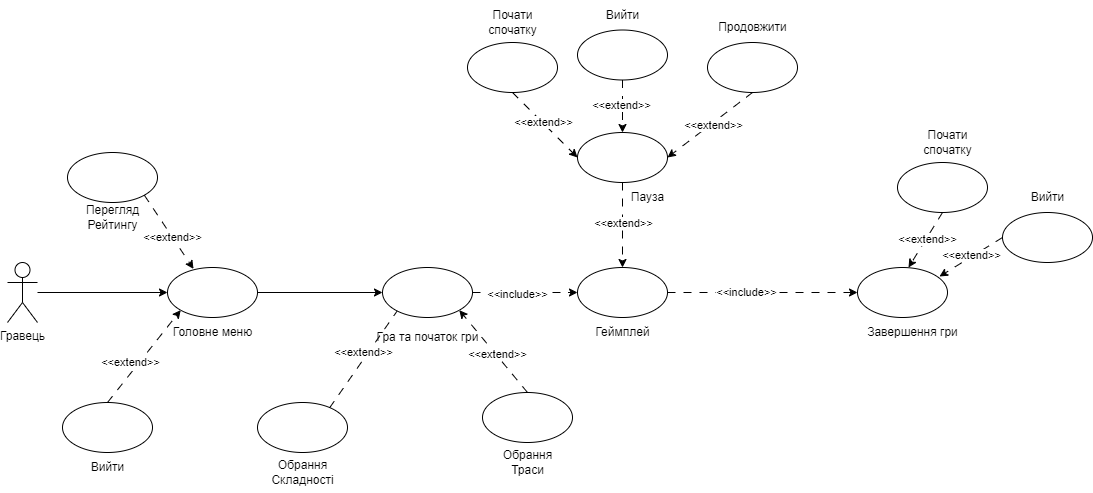

The diagram above was exported from draw.io. Its source (the exported page's mxGraphModel, read from the mxfile embedded in the PNG):
<mxGraphModel dx="1050" dy="669" grid="1" gridSize="10" guides="1" tooltips="1" connect="1" arrows="1" fold="1" page="1" pageScale="1" pageWidth="827" pageHeight="1169" math="0" shadow="0">
  <root>
    <mxCell id="0" />
    <mxCell id="1" parent="0" />
    <mxCell id="TFeNcxEKEOOnP86ap1cy-7" style="edgeStyle=orthogonalEdgeStyle;rounded=0;orthogonalLoop=1;jettySize=auto;html=1;entryX=0;entryY=0.5;entryDx=0;entryDy=0;" parent="1" source="TFeNcxEKEOOnP86ap1cy-1" target="TFeNcxEKEOOnP86ap1cy-6" edge="1">
      <mxGeometry relative="1" as="geometry" />
    </mxCell>
    <mxCell id="TFeNcxEKEOOnP86ap1cy-1" value="Гравець" style="shape=umlActor;verticalLabelPosition=bottom;verticalAlign=top;html=1;outlineConnect=0;" parent="1" vertex="1">
      <mxGeometry x="20" y="340" width="30" height="60" as="geometry" />
    </mxCell>
    <mxCell id="TFeNcxEKEOOnP86ap1cy-29" style="edgeStyle=orthogonalEdgeStyle;rounded=0;orthogonalLoop=1;jettySize=auto;html=1;entryX=0;entryY=0.5;entryDx=0;entryDy=0;" parent="1" source="TFeNcxEKEOOnP86ap1cy-6" target="TFeNcxEKEOOnP86ap1cy-27" edge="1">
      <mxGeometry relative="1" as="geometry" />
    </mxCell>
    <mxCell id="TFeNcxEKEOOnP86ap1cy-6" value="" style="ellipse;whiteSpace=wrap;html=1;" parent="1" vertex="1">
      <mxGeometry x="180" y="345" width="90" height="50" as="geometry" />
    </mxCell>
    <mxCell id="TFeNcxEKEOOnP86ap1cy-9" value="Головне меню" style="text;html=1;align=center;verticalAlign=middle;resizable=0;points=[];autosize=1;strokeColor=none;fillColor=none;" parent="1" vertex="1">
      <mxGeometry x="175" y="395" width="100" height="30" as="geometry" />
    </mxCell>
    <mxCell id="TFeNcxEKEOOnP86ap1cy-10" value="" style="ellipse;whiteSpace=wrap;html=1;" parent="1" vertex="1">
      <mxGeometry x="80" y="230" width="90" height="50" as="geometry" />
    </mxCell>
    <mxCell id="TFeNcxEKEOOnP86ap1cy-11" value="Перегляд&lt;br&gt;Рейтингу" style="text;html=1;align=center;verticalAlign=middle;resizable=0;points=[];autosize=1;strokeColor=none;fillColor=none;" parent="1" vertex="1">
      <mxGeometry x="85" y="275" width="80" height="40" as="geometry" />
    </mxCell>
    <mxCell id="TFeNcxEKEOOnP86ap1cy-12" value="" style="ellipse;whiteSpace=wrap;html=1;" parent="1" vertex="1">
      <mxGeometry x="270" y="480" width="90" height="50" as="geometry" />
    </mxCell>
    <mxCell id="TFeNcxEKEOOnP86ap1cy-13" value="Обрання&lt;br&gt;Складності" style="text;html=1;align=center;verticalAlign=middle;resizable=0;points=[];autosize=1;strokeColor=none;fillColor=none;" parent="1" vertex="1">
      <mxGeometry x="270" y="530" width="90" height="40" as="geometry" />
    </mxCell>
    <mxCell id="TFeNcxEKEOOnP86ap1cy-14" value="" style="ellipse;whiteSpace=wrap;html=1;" parent="1" vertex="1">
      <mxGeometry x="75" y="480" width="90" height="50" as="geometry" />
    </mxCell>
    <mxCell id="TFeNcxEKEOOnP86ap1cy-15" value="Вийти" style="text;html=1;align=center;verticalAlign=middle;resizable=0;points=[];autosize=1;strokeColor=none;fillColor=none;" parent="1" vertex="1">
      <mxGeometry x="90" y="530" width="60" height="30" as="geometry" />
    </mxCell>
    <mxCell id="TFeNcxEKEOOnP86ap1cy-16" value="" style="ellipse;whiteSpace=wrap;html=1;" parent="1" vertex="1">
      <mxGeometry x="495" y="470" width="90" height="50" as="geometry" />
    </mxCell>
    <mxCell id="TFeNcxEKEOOnP86ap1cy-17" value="Обрання&lt;br&gt;Траси" style="text;html=1;align=center;verticalAlign=middle;resizable=0;points=[];autosize=1;strokeColor=none;fillColor=none;" parent="1" vertex="1">
      <mxGeometry x="505" y="520" width="70" height="40" as="geometry" />
    </mxCell>
    <mxCell id="TFeNcxEKEOOnP86ap1cy-18" value="" style="endArrow=classic;html=1;rounded=0;exitX=0.5;exitY=0;exitDx=0;exitDy=0;dashed=1;dashPattern=8 8;entryX=1;entryY=1;entryDx=0;entryDy=0;" parent="1" source="TFeNcxEKEOOnP86ap1cy-16" target="TFeNcxEKEOOnP86ap1cy-27" edge="1">
      <mxGeometry width="50" height="50" relative="1" as="geometry">
        <mxPoint x="390" y="390" as="sourcePoint" />
        <mxPoint x="440" y="450" as="targetPoint" />
      </mxGeometry>
    </mxCell>
    <mxCell id="TFeNcxEKEOOnP86ap1cy-19" value="&amp;lt;&amp;lt;extend&amp;gt;&amp;gt;" style="edgeLabel;html=1;align=center;verticalAlign=middle;resizable=0;points=[];" parent="TFeNcxEKEOOnP86ap1cy-18" vertex="1" connectable="0">
      <mxGeometry x="-0.0356" y="2" relative="1" as="geometry">
        <mxPoint x="4" as="offset" />
      </mxGeometry>
    </mxCell>
    <mxCell id="TFeNcxEKEOOnP86ap1cy-20" value="" style="endArrow=classic;html=1;rounded=0;entryX=0;entryY=1;entryDx=0;entryDy=0;exitX=0.5;exitY=0;exitDx=0;exitDy=0;dashed=1;dashPattern=8 8;" parent="1" source="TFeNcxEKEOOnP86ap1cy-14" target="TFeNcxEKEOOnP86ap1cy-6" edge="1">
      <mxGeometry width="50" height="50" relative="1" as="geometry">
        <mxPoint x="70" y="450" as="sourcePoint" />
        <mxPoint x="120" y="400" as="targetPoint" />
      </mxGeometry>
    </mxCell>
    <mxCell id="TFeNcxEKEOOnP86ap1cy-21" value="&amp;lt;&amp;lt;extend&amp;gt;&amp;gt;" style="edgeLabel;html=1;align=center;verticalAlign=middle;resizable=0;points=[];" parent="TFeNcxEKEOOnP86ap1cy-20" vertex="1" connectable="0">
      <mxGeometry x="-0.3471" y="1" relative="1" as="geometry">
        <mxPoint y="-10" as="offset" />
      </mxGeometry>
    </mxCell>
    <mxCell id="TFeNcxEKEOOnP86ap1cy-22" value="" style="endArrow=classic;html=1;rounded=0;exitX=0.801;exitY=0.107;exitDx=0;exitDy=0;entryX=0.5;entryY=0;entryDx=0;entryDy=0;dashed=1;dashPattern=8 8;exitPerimeter=0;" parent="1" source="TFeNcxEKEOOnP86ap1cy-12" target="TFeNcxEKEOOnP86ap1cy-27" edge="1">
      <mxGeometry width="50" height="50" relative="1" as="geometry">
        <mxPoint x="390" y="390" as="sourcePoint" />
        <mxPoint x="440" y="340" as="targetPoint" />
      </mxGeometry>
    </mxCell>
    <mxCell id="TFeNcxEKEOOnP86ap1cy-23" value="&amp;lt;&amp;lt;extend&amp;gt;&amp;gt;" style="edgeLabel;html=1;align=center;verticalAlign=middle;resizable=0;points=[];" parent="TFeNcxEKEOOnP86ap1cy-22" vertex="1" connectable="0">
      <mxGeometry x="0.1592" y="-3" relative="1" as="geometry">
        <mxPoint x="-26" y="24" as="offset" />
      </mxGeometry>
    </mxCell>
    <mxCell id="TFeNcxEKEOOnP86ap1cy-24" value="" style="endArrow=classic;html=1;rounded=0;exitX=1;exitY=1;exitDx=0;exitDy=0;entryX=0.289;entryY=0.028;entryDx=0;entryDy=0;entryPerimeter=0;dashed=1;dashPattern=8 8;" parent="1" source="TFeNcxEKEOOnP86ap1cy-10" target="TFeNcxEKEOOnP86ap1cy-6" edge="1">
      <mxGeometry width="50" height="50" relative="1" as="geometry">
        <mxPoint x="390" y="390" as="sourcePoint" />
        <mxPoint x="440" y="340" as="targetPoint" />
      </mxGeometry>
    </mxCell>
    <mxCell id="TFeNcxEKEOOnP86ap1cy-26" value="&amp;lt;&amp;lt;extend&amp;gt;&amp;gt;" style="edgeLabel;html=1;align=center;verticalAlign=middle;resizable=0;points=[];" parent="TFeNcxEKEOOnP86ap1cy-24" vertex="1" connectable="0">
      <mxGeometry x="0.1136" relative="1" as="geometry">
        <mxPoint y="1" as="offset" />
      </mxGeometry>
    </mxCell>
    <mxCell id="TFeNcxEKEOOnP86ap1cy-39" style="edgeStyle=orthogonalEdgeStyle;rounded=0;orthogonalLoop=1;jettySize=auto;html=1;entryX=0;entryY=0.5;entryDx=0;entryDy=0;dashed=1;dashPattern=8 8;" parent="1" source="TFeNcxEKEOOnP86ap1cy-27" target="TFeNcxEKEOOnP86ap1cy-38" edge="1">
      <mxGeometry relative="1" as="geometry" />
    </mxCell>
    <mxCell id="TFeNcxEKEOOnP86ap1cy-41" value="&amp;lt;&amp;lt;include&amp;gt;&amp;gt;" style="edgeLabel;html=1;align=center;verticalAlign=middle;resizable=0;points=[];" parent="TFeNcxEKEOOnP86ap1cy-39" vertex="1" connectable="0">
      <mxGeometry x="-0.1657" y="-1" relative="1" as="geometry">
        <mxPoint as="offset" />
      </mxGeometry>
    </mxCell>
    <mxCell id="TFeNcxEKEOOnP86ap1cy-27" value="" style="ellipse;whiteSpace=wrap;html=1;" parent="1" vertex="1">
      <mxGeometry x="395" y="345" width="90" height="50" as="geometry" />
    </mxCell>
    <mxCell id="TFeNcxEKEOOnP86ap1cy-30" value="Гра та початок гри" style="text;html=1;align=center;verticalAlign=middle;resizable=0;points=[];autosize=1;strokeColor=none;fillColor=none;" parent="1" vertex="1">
      <mxGeometry x="375" y="400" width="130" height="30" as="geometry" />
    </mxCell>
    <mxCell id="TFeNcxEKEOOnP86ap1cy-34" value="" style="ellipse;whiteSpace=wrap;html=1;" parent="1" vertex="1">
      <mxGeometry x="590" y="210" width="90" height="50" as="geometry" />
    </mxCell>
    <mxCell id="TFeNcxEKEOOnP86ap1cy-35" value="Пауза" style="text;html=1;align=center;verticalAlign=middle;resizable=0;points=[];autosize=1;strokeColor=none;fillColor=none;" parent="1" vertex="1">
      <mxGeometry x="630" y="260" width="60" height="30" as="geometry" />
    </mxCell>
    <mxCell id="TFeNcxEKEOOnP86ap1cy-36" value="" style="endArrow=classic;html=1;rounded=0;exitX=0.5;exitY=1;exitDx=0;exitDy=0;entryX=0.5;entryY=0;entryDx=0;entryDy=0;dashed=1;dashPattern=8 8;" parent="1" source="TFeNcxEKEOOnP86ap1cy-34" target="TFeNcxEKEOOnP86ap1cy-38" edge="1">
      <mxGeometry width="50" height="50" relative="1" as="geometry">
        <mxPoint x="535" y="390" as="sourcePoint" />
        <mxPoint x="585" y="345" as="targetPoint" />
      </mxGeometry>
    </mxCell>
    <mxCell id="TFeNcxEKEOOnP86ap1cy-37" value="&amp;lt;&amp;lt;extend&amp;gt;&amp;gt;" style="edgeLabel;html=1;align=center;verticalAlign=middle;resizable=0;points=[];" parent="TFeNcxEKEOOnP86ap1cy-36" vertex="1" connectable="0">
      <mxGeometry x="0.1592" y="-3" relative="1" as="geometry">
        <mxPoint x="3" y="-9" as="offset" />
      </mxGeometry>
    </mxCell>
    <mxCell id="TFeNcxEKEOOnP86ap1cy-59" style="edgeStyle=orthogonalEdgeStyle;rounded=0;orthogonalLoop=1;jettySize=auto;html=1;entryX=0;entryY=0.5;entryDx=0;entryDy=0;dashed=1;dashPattern=8 8;" parent="1" source="TFeNcxEKEOOnP86ap1cy-38" target="TFeNcxEKEOOnP86ap1cy-57" edge="1">
      <mxGeometry relative="1" as="geometry" />
    </mxCell>
    <mxCell id="TFeNcxEKEOOnP86ap1cy-60" value="&amp;lt;&amp;lt;include&amp;gt;&amp;gt;" style="edgeLabel;html=1;align=center;verticalAlign=middle;resizable=0;points=[];" parent="TFeNcxEKEOOnP86ap1cy-59" vertex="1" connectable="0">
      <mxGeometry x="-0.1829" y="1" relative="1" as="geometry">
        <mxPoint as="offset" />
      </mxGeometry>
    </mxCell>
    <mxCell id="TFeNcxEKEOOnP86ap1cy-38" value="" style="ellipse;whiteSpace=wrap;html=1;" parent="1" vertex="1">
      <mxGeometry x="590" y="345" width="90" height="50" as="geometry" />
    </mxCell>
    <mxCell id="TFeNcxEKEOOnP86ap1cy-42" value="Геймплей" style="text;html=1;align=center;verticalAlign=middle;resizable=0;points=[];autosize=1;strokeColor=none;fillColor=none;" parent="1" vertex="1">
      <mxGeometry x="595" y="395" width="80" height="30" as="geometry" />
    </mxCell>
    <mxCell id="TFeNcxEKEOOnP86ap1cy-43" value="" style="ellipse;whiteSpace=wrap;html=1;" parent="1" vertex="1">
      <mxGeometry x="590" y="107.5" width="90" height="50" as="geometry" />
    </mxCell>
    <mxCell id="TFeNcxEKEOOnP86ap1cy-44" value="" style="ellipse;whiteSpace=wrap;html=1;" parent="1" vertex="1">
      <mxGeometry x="720" y="120" width="90" height="50" as="geometry" />
    </mxCell>
    <mxCell id="TFeNcxEKEOOnP86ap1cy-45" value="" style="endArrow=classic;html=1;rounded=0;entryX=0.5;entryY=0;entryDx=0;entryDy=0;exitX=0.5;exitY=1;exitDx=0;exitDy=0;dashed=1;dashPattern=8 8;" parent="1" source="TFeNcxEKEOOnP86ap1cy-43" target="TFeNcxEKEOOnP86ap1cy-34" edge="1">
      <mxGeometry width="50" height="50" relative="1" as="geometry">
        <mxPoint x="480" y="310" as="sourcePoint" />
        <mxPoint x="530" y="260" as="targetPoint" />
      </mxGeometry>
    </mxCell>
    <mxCell id="TFeNcxEKEOOnP86ap1cy-47" value="&amp;lt;&amp;lt;extend&amp;gt;&amp;gt;" style="edgeLabel;html=1;align=center;verticalAlign=middle;resizable=0;points=[];" parent="TFeNcxEKEOOnP86ap1cy-45" vertex="1" connectable="0">
      <mxGeometry x="-0.0379" y="-2" relative="1" as="geometry">
        <mxPoint as="offset" />
      </mxGeometry>
    </mxCell>
    <mxCell id="TFeNcxEKEOOnP86ap1cy-46" value="" style="endArrow=classic;html=1;rounded=0;entryX=1;entryY=0.5;entryDx=0;entryDy=0;exitX=0.5;exitY=1;exitDx=0;exitDy=0;dashed=1;dashPattern=8 8;" parent="1" source="TFeNcxEKEOOnP86ap1cy-44" target="TFeNcxEKEOOnP86ap1cy-34" edge="1">
      <mxGeometry width="50" height="50" relative="1" as="geometry">
        <mxPoint x="480" y="310" as="sourcePoint" />
        <mxPoint x="530" y="260" as="targetPoint" />
      </mxGeometry>
    </mxCell>
    <mxCell id="TFeNcxEKEOOnP86ap1cy-48" value="&amp;lt;&amp;lt;extend&amp;gt;&amp;gt;" style="edgeLabel;html=1;align=center;verticalAlign=middle;resizable=0;points=[];" parent="TFeNcxEKEOOnP86ap1cy-46" vertex="1" connectable="0">
      <mxGeometry x="-0.0407" y="2" relative="1" as="geometry">
        <mxPoint as="offset" />
      </mxGeometry>
    </mxCell>
    <mxCell id="TFeNcxEKEOOnP86ap1cy-49" value="Вийти" style="text;html=1;align=center;verticalAlign=middle;resizable=0;points=[];autosize=1;strokeColor=none;fillColor=none;" parent="1" vertex="1">
      <mxGeometry x="605" y="77.5" width="60" height="30" as="geometry" />
    </mxCell>
    <mxCell id="TFeNcxEKEOOnP86ap1cy-50" value="Продовжити" style="text;html=1;align=center;verticalAlign=middle;resizable=0;points=[];autosize=1;strokeColor=none;fillColor=none;" parent="1" vertex="1">
      <mxGeometry x="720" y="90" width="90" height="30" as="geometry" />
    </mxCell>
    <mxCell id="TFeNcxEKEOOnP86ap1cy-51" value="" style="ellipse;whiteSpace=wrap;html=1;" parent="1" vertex="1">
      <mxGeometry x="480" y="120" width="90" height="50" as="geometry" />
    </mxCell>
    <mxCell id="TFeNcxEKEOOnP86ap1cy-52" value="" style="endArrow=classic;html=1;rounded=0;entryX=0;entryY=0.5;entryDx=0;entryDy=0;exitX=0.5;exitY=1;exitDx=0;exitDy=0;dashed=1;dashPattern=8 8;" parent="1" source="TFeNcxEKEOOnP86ap1cy-51" target="TFeNcxEKEOOnP86ap1cy-34" edge="1">
      <mxGeometry width="50" height="50" relative="1" as="geometry">
        <mxPoint x="480" y="290" as="sourcePoint" />
        <mxPoint x="530" y="240" as="targetPoint" />
      </mxGeometry>
    </mxCell>
    <mxCell id="TFeNcxEKEOOnP86ap1cy-53" value="&amp;lt;&amp;lt;extend&amp;gt;&amp;gt;" style="edgeLabel;html=1;align=center;verticalAlign=middle;resizable=0;points=[];" parent="TFeNcxEKEOOnP86ap1cy-52" vertex="1" connectable="0">
      <mxGeometry x="-0.0597" y="1" relative="1" as="geometry">
        <mxPoint x="-1" as="offset" />
      </mxGeometry>
    </mxCell>
    <mxCell id="TFeNcxEKEOOnP86ap1cy-54" value="Почати&lt;br&gt;спочатку" style="text;html=1;align=center;verticalAlign=middle;resizable=0;points=[];autosize=1;strokeColor=none;fillColor=none;" parent="1" vertex="1">
      <mxGeometry x="490" y="80" width="70" height="40" as="geometry" />
    </mxCell>
    <mxCell id="TFeNcxEKEOOnP86ap1cy-57" value="" style="ellipse;whiteSpace=wrap;html=1;" parent="1" vertex="1">
      <mxGeometry x="870" y="345" width="90" height="50" as="geometry" />
    </mxCell>
    <mxCell id="TFeNcxEKEOOnP86ap1cy-58" value="Завершення гри" style="text;html=1;align=center;verticalAlign=middle;resizable=0;points=[];autosize=1;strokeColor=none;fillColor=none;" parent="1" vertex="1">
      <mxGeometry x="870" y="395" width="110" height="30" as="geometry" />
    </mxCell>
    <mxCell id="TFeNcxEKEOOnP86ap1cy-61" value="" style="ellipse;whiteSpace=wrap;html=1;" parent="1" vertex="1">
      <mxGeometry x="1015" y="290" width="90" height="50" as="geometry" />
    </mxCell>
    <mxCell id="TFeNcxEKEOOnP86ap1cy-62" value="" style="endArrow=classic;html=1;rounded=0;entryX=0.964;entryY=0.184;entryDx=0;entryDy=0;exitX=0;exitY=0.5;exitDx=0;exitDy=0;dashed=1;dashPattern=8 8;entryPerimeter=0;" parent="1" source="TFeNcxEKEOOnP86ap1cy-61" edge="1">
      <mxGeometry width="50" height="50" relative="1" as="geometry">
        <mxPoint x="755" y="445" as="sourcePoint" />
        <mxPoint x="952" y="354" as="targetPoint" />
      </mxGeometry>
    </mxCell>
    <mxCell id="TFeNcxEKEOOnP86ap1cy-63" value="&amp;lt;&amp;lt;extend&amp;gt;&amp;gt;" style="edgeLabel;html=1;align=center;verticalAlign=middle;resizable=0;points=[];" parent="TFeNcxEKEOOnP86ap1cy-62" vertex="1" connectable="0">
      <mxGeometry x="-0.0379" y="-2" relative="1" as="geometry">
        <mxPoint as="offset" />
      </mxGeometry>
    </mxCell>
    <mxCell id="TFeNcxEKEOOnP86ap1cy-64" value="Вийти" style="text;html=1;align=center;verticalAlign=middle;resizable=0;points=[];autosize=1;strokeColor=none;fillColor=none;" parent="1" vertex="1">
      <mxGeometry x="1030" y="260" width="60" height="30" as="geometry" />
    </mxCell>
    <mxCell id="TFeNcxEKEOOnP86ap1cy-65" value="" style="ellipse;whiteSpace=wrap;html=1;" parent="1" vertex="1">
      <mxGeometry x="910" y="240" width="90" height="50" as="geometry" />
    </mxCell>
    <mxCell id="TFeNcxEKEOOnP86ap1cy-66" value="" style="endArrow=classic;html=1;rounded=0;entryX=0.627;entryY=0.008;entryDx=0;entryDy=0;entryPerimeter=0;exitX=0.5;exitY=1;exitDx=0;exitDy=0;dashed=1;dashPattern=8 8;" parent="1" source="TFeNcxEKEOOnP86ap1cy-65" edge="1">
      <mxGeometry width="50" height="50" relative="1" as="geometry">
        <mxPoint x="755" y="425" as="sourcePoint" />
        <mxPoint x="921" y="345" as="targetPoint" />
      </mxGeometry>
    </mxCell>
    <mxCell id="TFeNcxEKEOOnP86ap1cy-67" value="&amp;lt;&amp;lt;extend&amp;gt;&amp;gt;" style="edgeLabel;html=1;align=center;verticalAlign=middle;resizable=0;points=[];" parent="TFeNcxEKEOOnP86ap1cy-66" vertex="1" connectable="0">
      <mxGeometry x="-0.0597" y="1" relative="1" as="geometry">
        <mxPoint x="-1" as="offset" />
      </mxGeometry>
    </mxCell>
    <mxCell id="TFeNcxEKEOOnP86ap1cy-68" value="Почати&lt;br&gt;спочатку" style="text;html=1;align=center;verticalAlign=middle;resizable=0;points=[];autosize=1;strokeColor=none;fillColor=none;" parent="1" vertex="1">
      <mxGeometry x="925" y="200" width="70" height="40" as="geometry" />
    </mxCell>
  </root>
</mxGraphModel>